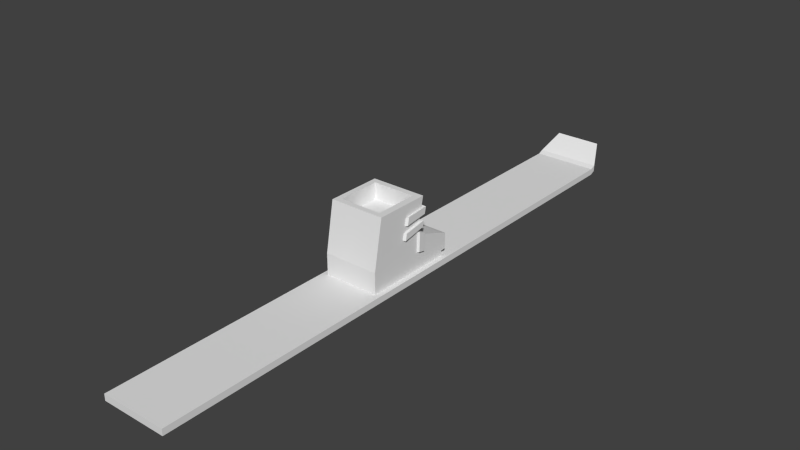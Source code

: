 # Source: skis.blend  (saved by Blender 2.72.0; exported with 4.5.12 LTS)
import bpy
from mathutils import Matrix  # noqa: F401  (used for matrix-valued properties, if any)

bpy.ops.wm.read_factory_settings(use_empty=True)
scene = bpy.context.scene
scene.name = 'Scene'

# ---- collections
col_collection_1 = bpy.data.collections.new('Collection 1'); scene.collection.children.link(col_collection_1)

# ---- world
world_world = bpy.data.worlds.new('World'); scene.world = world_world
world_world.color = (0.05088, 0.05088, 0.05088)
world_world.use_sun_shadow = False
world_world.sun_shadow_jitter_overblur = 0.0
world_world.cycles.sampling_method = 'MANUAL'
world_world.cycles.sample_map_resolution = 256

# ---- meshes
me_cube_001 = bpy.data.meshes.new('Cube.001')
me_cube_001.from_pydata([(-0.9993, -2.254, -0.5056), (-0.9993, -0.2536, -0.5056), (1.001, -0.2536, -0.5056), (1.001, -2.254, -0.5056), (-0.9993, -1.933, 2.273), (-0.9993, 0.06729, 2.273), (1.001, 0.06729, 2.273), (1.001, -1.933, 2.273), (-0.9993, -2.254, 0.4944), (-0.9993, -0.2008, 1.014), (1.001, -0.2008, 1.014), (1.001, -2.254, 0.4944), (-0.9993, 1.062, -0.5056), (1.001, 1.062, -0.5056), (-0.9993, 1.062, 0.5718), (1.001, 1.062, 0.5718), (-0.9993, -0.2536, -0.2752), (1.001, -0.2536, -0.2752), (1.001, -2.254, -0.2752), (-0.9993, -2.254, -0.2752), (-0.9993, 1.062, -0.2752), (1.001, 1.062, -0.2752), (-1.19, -2.254, -0.5056), (-1.19, -0.2536, -0.5056), (1.191, -0.2536, -0.5056), (1.191, -2.254, -0.5056), (-1.19, 1.062, -0.5056), (1.191, 1.062, -0.5056), (-1.19, -0.2536, -0.2752), (1.191, -0.2536, -0.2752), (1.191, -2.254, -0.2752), (-1.19, -2.254, -0.2752), (-1.19, 1.062, -0.2752), (1.191, 1.062, -0.2752), (-0.9993, -10.79, -0.5056), (1.001, -10.79, -0.5056), (-0.9993, 10.2, -0.5056), (1.001, 10.2, -0.5056), (1.001, -10.79, -0.2752), (-0.9993, -10.79, -0.2752), (-0.9993, 10.2, -0.2752), (1.001, 10.2, -0.2752), (-1.19, -10.79, -0.5056), (1.191, -10.79, -0.5056), (-1.19, 10.2, -0.5056), (1.191, 10.2, -0.5056), (1.191, -10.79, -0.2752), (-1.19, -10.79, -0.2752), (-1.19, 10.2, -0.2752), (1.191, 10.2, -0.2752), (-0.9993, 10.4, -0.4174), (1.001, 10.4, -0.4174), (-0.9993, 10.4, -0.1871), (1.001, 10.4, -0.1871), (-1.19, 10.4, -0.4174), (1.191, 10.4, -0.4174), (-1.19, 10.4, -0.1871), (1.191, 10.4, -0.1871), (-0.7248, 11.07, 0.1831), (0.7261, 11.07, 0.1831), (-0.7248, 11.07, 0.4135), (0.7261, 11.07, 0.4135), (-0.8628, 11.07, 0.1831), (0.8641, 11.07, 0.1831), (-0.8628, 11.07, 0.4135), (0.8641, 11.07, 0.4135), (-0.9993, -2.093, 1.384), (-0.9993, -0.06676, 1.644), (1.001, -0.06676, 1.644), (1.001, -2.093, 1.384), (-0.9993, -2.037, 1.698), (-0.9993, -0.01947, 1.866), (1.001, -0.01947, 1.866), (1.001, -2.037, 1.698), (-0.9993, -0.151, 1.248), (1.001, -0.151, 1.248), (1.001, -2.194, 0.8247), (-0.9993, -2.194, 0.8247), (-0.9993, -2.144, 1.104), (-0.9993, -0.1089, 1.446), (1.001, -0.1089, 1.446), (1.001, -2.144, 1.104), (-0.9993, 0.06354, 0.9249), (1.001, 0.06354, 0.9249), (1.001, -0.02844, -0.5056), (-0.9993, -0.02844, -0.5056), (1.001, -0.02844, -0.2752), (-0.9993, -0.02844, -0.2752), (1.191, -0.02844, -0.5056), (-1.19, -0.02844, -0.5056), (1.191, -0.02844, -0.2752), (-1.19, -0.02844, -0.2752), (-0.9993, -2.254, 0.1096), (-0.9993, -0.2272, 0.3693), (1.001, -0.2272, 0.3693), (1.001, -2.254, 0.1096), (-0.9993, 1.062, -0.08244), (1.001, 1.062, -0.08244), (-0.9993, 0.04166, 0.3249), (1.001, 0.04166, 0.3249), (-0.9993, -0.6914, 2.273), (-0.9993, -1.012, -0.5056), (1.001, -0.6914, 2.273), (1.001, -1.012, -0.5056), (-0.9993, -0.9796, 0.8168), (1.001, -0.9796, 0.8168), (-0.9993, -1.012, -0.2752), (1.001, -1.012, -0.2752), (-1.19, -1.012, -0.5056), (1.191, -1.012, -0.5056), (-1.19, -1.012, -0.2752), (1.191, -1.012, -0.2752), (-0.9993, -0.8355, 1.545), (1.001, -0.8355, 1.545), (-0.9993, -0.7847, 1.802), (1.001, -0.7847, 1.802), (-0.9993, -0.9261, 1.087), (1.001, -0.9261, 1.087), (-0.9993, -0.8808, 1.316), (1.001, -0.8808, 1.316), (-0.9993, -0.9959, 0.2708), (1.001, -0.9959, 0.2708), (0.7479, 0.06729, 2.273), (0.7479, -0.2536, -0.5056), (0.7479, -1.933, 2.273), (0.7479, -2.254, -0.5056), (0.7479, -0.2008, 1.014), (0.7479, -2.254, 0.4944), (0.7479, 1.062, -0.5056), (0.7479, 1.062, 0.5718), (0.7479, -2.254, -0.2752), (0.7479, 1.062, -0.2752), (0.7479, -10.79, -0.5056), (0.7479, 10.2, -0.5056), (0.7479, -10.79, -0.2752), (0.7479, 10.2, -0.2752), (0.7479, 10.4, -0.4174), (0.7479, 10.4, -0.1871), (0.5427, 11.07, 0.1831), (0.5427, 11.07, 0.4135), (0.7479, -0.06676, 1.644), (0.7479, -2.093, 1.384), (0.7479, -0.01947, 1.866), (0.7479, -2.037, 1.698), (0.7479, -0.151, 1.248), (0.7479, -2.194, 0.8247), (0.7479, -0.1089, 1.446), (0.7479, -2.144, 1.104), (0.7479, 0.06354, 0.9249), (0.7479, -0.02844, -0.5056), (0.7479, -2.254, 0.1096), (0.7479, 1.062, -0.08244), (0.7479, -1.012, -0.5056), (0.7479, -0.6914, 2.273), (-0.8037, -0.2536, -0.5056), (-0.8037, -1.933, 2.273), (-0.8037, -0.2008, 1.014), (-0.8037, 1.062, -0.5056), (-0.8037, 1.062, 0.5718), (-0.8037, 1.062, -0.2752), (-0.8037, 10.2, -0.5056), (-0.8037, 10.2, -0.2752), (-0.8037, 10.4, -0.4174), (-0.8037, 10.4, -0.1871), (-0.5829, 11.07, 0.1831), (-0.5829, 11.07, 0.4135), (-0.8037, -0.06676, 1.644), (-0.8037, -0.01947, 1.866), (-0.8037, -0.151, 1.248), (-0.8037, -0.1089, 1.446), (-0.8037, 0.06354, 0.9249), (-0.8037, 1.062, -0.08244), (-0.8037, -0.6914, 2.273), (-0.8037, 0.06729, 2.273), (-0.8037, -2.254, -0.5056), (-0.8037, -2.254, 0.4944), (-0.8037, -2.254, -0.2752), (-0.8037, -10.79, -0.5056), (-0.8037, -10.79, -0.2752), (-0.8037, -2.093, 1.384), (-0.8037, -2.037, 1.698), (-0.8037, -2.194, 0.8247), (-0.8037, -2.144, 1.104), (-0.8037, -0.02844, -0.5056), (-0.8037, -2.254, 0.1096), (-0.8037, -1.012, -0.5056), (-0.9993, -0.1372, 2.273), (1.001, -0.4581, -0.5056), (1.001, -0.4107, 0.9608), (1.001, -0.4581, -0.2752), (1.191, -0.4581, -0.5056), (1.191, -0.4581, -0.2752), (1.001, -0.2739, 1.617), (1.001, -0.2257, 1.849), (1.001, -0.3599, 1.204), (1.001, -0.3169, 1.411), (1.001, -0.4344, 0.3428), (-0.9993, -0.4581, -0.5056), (1.001, -0.1372, 2.273), (-0.9993, -0.4107, 0.9608), (-0.9993, -0.4581, -0.2752), (-1.19, -0.4581, -0.5056), (-1.19, -0.4581, -0.2752), (-0.9993, -0.2739, 1.617), (-0.9993, -0.2257, 1.849), (-0.9993, -0.3599, 1.204), (-0.9993, -0.3169, 1.411), (-0.9993, -0.4344, 0.3428), (0.7479, -0.4581, -0.5056), (0.7479, -0.1372, 2.273), (-0.8037, -0.1372, 2.273), (-0.8037, -0.4581, -0.5056), (-0.9993, -2.049, -0.5056), (1.001, -1.728, 2.273), (-0.9993, -2.043, 0.5476), (-0.9993, -2.049, -0.2752), (-1.19, -2.049, -0.5056), (-1.19, -2.049, -0.2752), (-0.9993, -1.886, 1.41), (-0.9993, -1.83, 1.715), (-0.9993, -1.985, 0.868), (-0.9993, -1.935, 1.139), (-0.9993, -2.046, 0.1362), (-0.9993, -1.728, 2.273), (1.001, -2.049, -0.5056), (1.001, -2.043, 0.5476), (1.001, -2.049, -0.2752), (1.191, -2.049, -0.5056), (1.191, -2.049, -0.2752), (1.001, -1.886, 1.41), (1.001, -1.83, 1.715), (1.001, -1.985, 0.868), (1.001, -1.935, 1.139), (1.001, -2.046, 0.1362), (0.7479, -2.049, -0.5056), (0.7479, -1.728, 2.273), (-0.8037, -1.728, 2.273), (-0.8037, -2.049, -0.5056), (0.7479, -0.6914, 1.679), (-0.8037, -0.6914, 1.679), (0.7479, -0.1372, 1.679), (-0.8037, -0.1372, 1.679), (0.7479, -1.728, 1.679), (-0.8037, -1.728, 1.679), (-0.9993, 1.247, 0.4944), (1.001, 1.247, 0.4944), (-0.9993, 1.247, -0.08244), (1.001, 1.247, -0.08244), (0.7479, 1.247, 0.4944), (0.7479, 1.247, -0.08244), (-0.8037, 1.247, 0.4944), (-0.8037, 1.247, -0.08244), (-1.085, -0.1726, 1.102), (1.087, -0.1726, 1.102), (-1.085, 0.05693, 1.672), (1.087, 0.05693, 1.672), (-1.085, 0.1083, 1.914), (1.087, 0.1083, 1.914), (-1.085, -0.03458, 1.242), (1.087, -0.03458, 1.242), (-1.085, 0.01118, 1.457), (1.087, 0.01118, 1.457), (-1.085, 0.06572, 1.005), (1.087, 0.06572, 1.005), (-1.085, -0.1976, 0.4021), (1.087, -0.1976, 0.4021), (-1.085, 0.04197, 0.3538), (1.087, 0.04197, 0.3538), (-1.085, -0.7778, 1.565), (1.087, -0.7778, 1.565), (-1.085, -0.7226, 1.844), (1.087, -0.7226, 1.844), (-1.085, -0.8762, 1.068), (1.087, -0.8762, 1.068), (-1.085, -0.827, 1.317), (1.087, -0.827, 1.317), (0.8127, -0.1726, 1.102), (0.8127, 0.05693, 1.672), (0.8127, 0.1083, 1.914), (0.8127, -0.03458, 1.242), (0.8127, 0.01118, 1.457), (0.8127, 0.06572, 1.005), (-0.8721, -0.1726, 1.102), (-0.8721, 0.05693, 1.672), (-0.8721, 0.1083, 1.914), (-0.8721, -0.03458, 1.242), (-0.8721, 0.01118, 1.457), (-0.8721, 0.06572, 1.005), (1.087, -0.168, 1.643), (1.087, -0.1157, 1.895), (1.087, -0.2614, 1.195), (1.087, -0.2147, 1.419), (-1.085, -0.168, 1.643), (-1.085, -0.1157, 1.895), (-1.085, -0.2614, 1.195), (-1.085, -0.2147, 1.419)], [], [(200, 16, 28, 202), (148, 83, 15, 129), (226, 18, 30, 228), (22, 0, 34, 42), (208, 123, 2, 187), (210, 173, 5, 186), (205, 74, 9, 199), (144, 75, 10, 126), (231, 76, 11, 225), (181, 77, 8, 175), (176, 19, 39, 178), (183, 85, 12, 157), (86, 17, 29, 90), (98, 82, 14, 96), (207, 93, 16, 200), (233, 95, 18, 226), (184, 92, 19, 176), (151, 97, 21, 131), (99, 86, 21, 97), (87, 20, 32, 91), (202, 28, 23, 201), (228, 30, 25, 227), (90, 88, 27, 33), (89, 91, 32, 26), (31, 22, 42, 47), (85, 1, 23, 89), (84, 13, 27, 88), (27, 13, 37, 45), (157, 12, 36, 160), (187, 2, 24, 190), (125, 3, 35, 132), (212, 0, 22, 216), (178, 39, 34, 177), (41, 49, 57, 53), (34, 39, 47, 42), (36, 44, 54, 50), (45, 37, 51, 55), (38, 35, 43, 46), (26, 32, 48, 44), (30, 18, 38, 46), (25, 30, 46, 43), (21, 33, 49, 41), (3, 25, 43, 35), (131, 21, 41, 135), (12, 26, 44, 36), (32, 20, 40, 48), (33, 27, 45, 49), (19, 31, 47, 39), (53, 57, 65, 61), (50, 54, 62, 58), (55, 51, 59, 63), (49, 45, 55, 57), (44, 48, 56, 54), (135, 41, 53, 137), (160, 36, 50, 162), (48, 40, 52, 56), (139, 61, 59, 138), (59, 61, 65, 63), (60, 58, 62, 64), (57, 55, 63, 65), (54, 56, 64, 62), (137, 53, 61, 139), (162, 50, 58, 164), (56, 52, 60, 64), (195, 119, 275, 291), (116, 118, 274, 272), (230, 73, 69, 229), (180, 70, 66, 179), (186, 5, 71, 204), (122, 6, 72, 142), (213, 7, 73, 230), (155, 4, 70, 180), (168, 74, 258, 285), (169, 146, 280, 286), (232, 81, 76, 231), (182, 78, 77, 181), (203, 67, 79, 206), (140, 68, 80, 146), (229, 69, 81, 232), (179, 66, 78, 182), (74, 205, 294, 258), (154, 1, 85, 183), (21, 86, 90, 33), (114, 204, 293, 270), (94, 17, 86, 99), (16, 87, 91, 28), (29, 24, 88, 90), (23, 28, 91, 89), (12, 85, 89, 26), (2, 84, 88, 24), (87, 98, 96, 20), (199, 9, 93, 207), (225, 11, 95, 233), (175, 8, 92, 184), (97, 151, 249, 247), (83, 99, 97, 15), (16, 93, 98, 87), (72, 193, 289, 257), (215, 106, 110, 217), (189, 107, 111, 191), (234, 152, 103, 224), (236, 172, 100, 223), (220, 116, 104, 214), (194, 117, 105, 188), (222, 120, 106, 215), (196, 121, 107, 189), (217, 110, 108, 216), (191, 111, 109, 190), (224, 103, 109, 227), (197, 101, 108, 201), (219, 114, 112, 218), (126, 10, 253, 276), (223, 100, 114, 219), (198, 102, 115, 193), (221, 118, 116, 220), (82, 98, 266, 262), (218, 112, 118, 221), (192, 113, 119, 195), (214, 104, 120, 222), (188, 105, 121, 196), (170, 148, 129, 158), (211, 154, 123, 208), (198, 6, 122, 209), (168, 144, 126, 156), (76, 145, 127, 11), (18, 130, 134, 38), (84, 149, 128, 13), (95, 150, 130, 18), (171, 151, 131, 159), (13, 128, 133, 37), (174, 125, 132, 177), (38, 134, 132, 35), (159, 131, 135, 161), (161, 135, 137, 163), (37, 133, 136, 51), (165, 139, 138, 164), (163, 137, 139, 165), (51, 136, 138, 59), (146, 80, 261, 280), (73, 143, 141, 69), (173, 122, 142, 167), (7, 124, 143, 73), (112, 114, 270, 268), (81, 147, 145, 76), (166, 140, 146, 169), (69, 141, 147, 81), (117, 194, 290, 273), (2, 123, 149, 84), (11, 127, 150, 95), (158, 129, 248, 250), (237, 185, 152, 234), (213, 102, 153, 235), (209, 122, 173, 210), (145, 181, 175, 127), (130, 176, 178, 134), (149, 183, 157, 128), (150, 184, 176, 130), (128, 157, 160, 133), (134, 178, 177, 132), (133, 160, 162, 136), (136, 162, 164, 138), (143, 180, 179, 141), (124, 155, 180, 143), (147, 182, 181, 145), (141, 179, 182, 147), (123, 154, 183, 149), (127, 175, 184, 150), (172, 236, 243, 239), (82, 170, 158, 14), (197, 1, 154, 211), (74, 168, 156, 9), (96, 171, 159, 20), (0, 174, 177, 34), (20, 159, 161, 40), (40, 161, 163, 52), (60, 165, 164, 58), (52, 163, 165, 60), (144, 168, 285, 279), (5, 173, 167, 71), (10, 94, 265, 253), (67, 166, 169, 79), (204, 71, 256, 293), (151, 171, 251, 249), (212, 101, 185, 237), (106, 200, 202, 110), (152, 208, 187, 103), (172, 210, 186, 100), (116, 205, 199, 104), (120, 207, 200, 106), (110, 202, 201, 108), (103, 187, 190, 109), (71, 167, 284, 256), (100, 186, 204, 114), (142, 72, 257, 278), (112, 203, 206, 118), (104, 199, 207, 120), (17, 189, 191, 29), (75, 194, 188, 10), (94, 196, 189, 17), (29, 191, 190, 24), (1, 197, 201, 23), (80, 195, 291, 261), (6, 198, 193, 72), (192, 68, 255, 288), (68, 192, 195, 80), (10, 188, 196, 94), (185, 211, 208, 152), (102, 198, 209, 153), (236, 235, 242, 243), (101, 197, 211, 185), (107, 226, 228, 111), (117, 231, 225, 105), (121, 233, 226, 107), (111, 228, 227, 109), (101, 212, 216, 108), (115, 230, 229, 113), (102, 213, 230, 115), (119, 232, 231, 117), (113, 229, 232, 119), (105, 225, 233, 121), (19, 215, 217, 31), (125, 234, 224, 3), (155, 236, 223, 4), (77, 220, 214, 8), (92, 222, 215, 19), (31, 217, 216, 22), (3, 224, 227, 25), (70, 219, 218, 66), (4, 223, 219, 70), (78, 221, 220, 77), (66, 218, 221, 78), (8, 214, 222, 92), (174, 237, 234, 125), (7, 213, 235, 124), (124, 235, 236, 155), (0, 212, 237, 174), (242, 238, 239, 243), (238, 240, 241, 239), (235, 153, 238, 242), (209, 210, 241, 240), (210, 172, 239, 241), (153, 209, 240, 238), (248, 245, 247, 249), (250, 248, 249, 251), (244, 250, 251, 246), (129, 15, 245, 248), (171, 96, 246, 251), (15, 97, 247, 245), (96, 14, 244, 246), (14, 158, 250, 244), (293, 256, 254, 292), (278, 257, 255, 277), (295, 260, 258, 294), (280, 261, 259, 279), (276, 253, 263, 281), (264, 252, 262, 266), (253, 265, 267, 263), (289, 271, 269, 288), (291, 275, 273, 290), (284, 278, 277, 283), (286, 280, 279, 285), (282, 276, 281, 287), (256, 284, 283, 254), (260, 286, 285, 258), (252, 282, 287, 262), (270, 293, 292, 268), (274, 295, 294, 272), (257, 289, 288, 255), (261, 291, 290, 259), (68, 140, 277, 255), (140, 166, 283, 277), (118, 206, 295, 274), (115, 113, 269, 271), (113, 192, 288, 269), (9, 156, 282, 252), (170, 82, 262, 287), (156, 126, 276, 282), (98, 93, 264, 266), (75, 144, 279, 259), (206, 79, 260, 295), (148, 170, 287, 281), (119, 117, 273, 275), (166, 67, 254, 283), (194, 75, 259, 290), (203, 112, 268, 292), (79, 169, 286, 260), (99, 83, 263, 267), (67, 203, 292, 254), (83, 148, 281, 263), (93, 9, 252, 264), (167, 142, 278, 284), (193, 115, 271, 289), (94, 99, 267, 265), (205, 116, 272, 294)])
_uv = me_cube_001.uv_layers.new(name='UVMap')
_uv.uv.foreach_set('vector', [0.5361, 0.9001, 0.6119, 0.9001, 0.6119, 0.9759, 0.5361, 0.9759, 0.9404, 0.6511, 0.9354, 0.6511, 0.9354, 0.6461, 0.9404, 0.6461, 0.5361, 0.9001, 0.6119, 0.9001, 0.6119, 0.9759, 0.5361, 0.9759, 0.5361, 0.9001, 0.6119, 0.9001, 0.6119, 0.9759, 0.5361, 0.9759, 0.5361, 0.9001, 0.6119, 0.9001, 0.6119, 0.9759, 0.5361, 0.9759, 0.7835, 0.06512, 0.7785, 0.06512, 0.7785, 0.06012, 0.7835, 0.06012, 0.5632, 0.1578, 0.5582, 0.1578, 0.5582, 0.1528, 0.5632, 0.1528, 0.5852, 0.05624, 0.5802, 0.05624, 0.5802, 0.05124, 0.5852, 0.05124, 0.5543, 0.1666, 0.5493, 0.1666, 0.5493, 0.1616, 0.5543, 0.1616, 0.5852, 0.05624, 0.5802, 0.05624, 0.5802, 0.05124, 0.5852, 0.05124, 0.5361, 0.9001, 0.6119, 0.9001, 0.6119, 0.9759, 0.5361, 0.9759, 0.5361, 0.9001, 0.6119, 0.9001, 0.6119, 0.9759, 0.5361, 0.9759, 0.5361, 0.9001, 0.6119, 0.9001, 0.6119, 0.9759, 0.5361, 0.9759, 0.958, 0.523, 0.953, 0.523, 0.953, 0.518, 0.958, 0.518, 0.958, 0.523, 0.953, 0.523, 0.953, 0.518, 0.958, 0.518, 0.9404, 0.5539, 0.9354, 0.5539, 0.9354, 0.5489, 0.9404, 0.5489, 0.9404, 0.6511, 0.9354, 0.6511, 0.9354, 0.6461, 0.9404, 0.6461, 0.9404, 0.6511, 0.9354, 0.6511, 0.9354, 0.6461, 0.9404, 0.6461, 0.9404, 0.5539, 0.9354, 0.5539, 0.9354, 0.5489, 0.9404, 0.5489, 0.5361, 0.9001, 0.6119, 0.9001, 0.6119, 0.9759, 0.5361, 0.9759, 0.5538, 0.7721, 0.6295, 0.7721, 0.6295, 0.8478, 0.5538, 0.8478, 0.5405, 0.7676, 0.6163, 0.7676, 0.6163, 0.8434, 0.5405, 0.8434, 0.5405, 0.7676, 0.6163, 0.7676, 0.6163, 0.8434, 0.5405, 0.8434, 0.5538, 0.7721, 0.6295, 0.7721, 0.6295, 0.8478, 0.5538, 0.8478, 0.5538, 0.7721, 0.6295, 0.7721, 0.6295, 0.8478, 0.5538, 0.8478, 0.5361, 0.9001, 0.6119, 0.9001, 0.6119, 0.9759, 0.5361, 0.9759, 0.5361, 0.9001, 0.6119, 0.9001, 0.6119, 0.9759, 0.5361, 0.9759, 0.5361, 0.9001, 0.6119, 0.9001, 0.6119, 0.9759, 0.5361, 0.9759, 0.5361, 0.9001, 0.6119, 0.9001, 0.6119, 0.9759, 0.5361, 0.9759, 0.5361, 0.9001, 0.6119, 0.9001, 0.6119, 0.9759, 0.5361, 0.9759, 0.5361, 0.9001, 0.6119, 0.9001, 0.6119, 0.9759, 0.5361, 0.9759, 0.5361, 0.9001, 0.6119, 0.9001, 0.6119, 0.9759, 0.5361, 0.9759, 0.5361, 0.9001, 0.6119, 0.9001, 0.6119, 0.9759, 0.5361, 0.9759, 0.5361, 0.9001, 0.6119, 0.9001, 0.6119, 0.9759, 0.5361, 0.9759, 0.5361, 0.9001, 0.6119, 0.9001, 0.6119, 0.9759, 0.5361, 0.9759, 0.5361, 0.9001, 0.6119, 0.9001, 0.6119, 0.9759, 0.5361, 0.9759, 0.5361, 0.9001, 0.6119, 0.9001, 0.6119, 0.9759, 0.5361, 0.9759, 0.5361, 0.9001, 0.6119, 0.9001, 0.6119, 0.9759, 0.5361, 0.9759, 0.5538, 0.7721, 0.6295, 0.7721, 0.6295, 0.8478, 0.5538, 0.8478, 0.5361, 0.9001, 0.6119, 0.9001, 0.6119, 0.9759, 0.5361, 0.9759, 0.5405, 0.7676, 0.6163, 0.7676, 0.6163, 0.8434, 0.5405, 0.8434, 0.5361, 0.9001, 0.6119, 0.9001, 0.6119, 0.9759, 0.5361, 0.9759, 0.5361, 0.9001, 0.6119, 0.9001, 0.6119, 0.9759, 0.5361, 0.9759, 0.5361, 0.9001, 0.6119, 0.9001, 0.6119, 0.9759, 0.5361, 0.9759, 0.5361, 0.9001, 0.6119, 0.9001, 0.6119, 0.9759, 0.5361, 0.9759, 0.5361, 0.9001, 0.6119, 0.9001, 0.6119, 0.9759, 0.5361, 0.9759, 0.5405, 0.7676, 0.6163, 0.7676, 0.6163, 0.8434, 0.5405, 0.8434, 0.5361, 0.9001, 0.6119, 0.9001, 0.6119, 0.9759, 0.5361, 0.9759, 0.5361, 0.9001, 0.6119, 0.9001, 0.6119, 0.9759, 0.5361, 0.9759, 0.5361, 0.9001, 0.6119, 0.9001, 0.6119, 0.9759, 0.5361, 0.9759, 0.5361, 0.9001, 0.6119, 0.9001, 0.6119, 0.9759, 0.5361, 0.9759, 0.5405, 0.7676, 0.6163, 0.7676, 0.6163, 0.8434, 0.5405, 0.8434, 0.5538, 0.7721, 0.6295, 0.7721, 0.6295, 0.8478, 0.5538, 0.8478, 0.5361, 0.9001, 0.6119, 0.9001, 0.6119, 0.9759, 0.5361, 0.9759, 0.5361, 0.9001, 0.6119, 0.9001, 0.6119, 0.9759, 0.5361, 0.9759, 0.5361, 0.9001, 0.6119, 0.9001, 0.6119, 0.9759, 0.5361, 0.9759, 0.5361, 0.9001, 0.6119, 0.9001, 0.6119, 0.9759, 0.5361, 0.9759, 0.5361, 0.9001, 0.6119, 0.9001, 0.6119, 0.9759, 0.5361, 0.9759, 0.5361, 0.9001, 0.6119, 0.9001, 0.6119, 0.9759, 0.5361, 0.9759, 0.5405, 0.7676, 0.6163, 0.7676, 0.6163, 0.8434, 0.5405, 0.8434, 0.5538, 0.7721, 0.6295, 0.7721, 0.6295, 0.8478, 0.5538, 0.8478, 0.5361, 0.9001, 0.6119, 0.9001, 0.6119, 0.9759, 0.5361, 0.9759, 0.5361, 0.9001, 0.6119, 0.9001, 0.6119, 0.9759, 0.5361, 0.9759, 0.5361, 0.9001, 0.6119, 0.9001, 0.6119, 0.9759, 0.5361, 0.9759, 0.1561, 0.2959, 0.1511, 0.2959, 0.1511, 0.2909, 0.1561, 0.2909, 0.05459, 0.3048, 0.04959, 0.3048, 0.04959, 0.2998, 0.05459, 0.2998, 0.7025, 0.3163, 0.7012, 0.3163, 0.7012, 0.315, 0.7025, 0.315, 0.7835, 0.06512, 0.7785, 0.06512, 0.7785, 0.06012, 0.7835, 0.06012, 0.6952, 0.3168, 0.6902, 0.3168, 0.6902, 0.3118, 0.6952, 0.3118, 0.8023, 0.1157, 0.7363, 0.1157, 0.7363, 0.04974, 0.8023, 0.04974, 0.7077, 0.3302, 0.6896, 0.3302, 0.6896, 0.3121, 0.7077, 0.3121, 0.7835, 0.06512, 0.7785, 0.06512, 0.7785, 0.06012, 0.7835, 0.06012, 0.1561, 0.2959, 0.1511, 0.2959, 0.1511, 0.2909, 0.1561, 0.2909, 0.1561, 0.2959, 0.1511, 0.2959, 0.1511, 0.2909, 0.1561, 0.2909, 0.5543, 0.1666, 0.5493, 0.1666, 0.5493, 0.1616, 0.5543, 0.1616, 0.5852, 0.05624, 0.5802, 0.05624, 0.5802, 0.05124, 0.5852, 0.05124, 0.6952, 0.3168, 0.6902, 0.3168, 0.6902, 0.3118, 0.6952, 0.3118, 0.7835, 0.06512, 0.7785, 0.06512, 0.7785, 0.06012, 0.7835, 0.06012, 0.7025, 0.3163, 0.7012, 0.3163, 0.7012, 0.315, 0.7025, 0.315, 0.7835, 0.06512, 0.7785, 0.06512, 0.7785, 0.06012, 0.7835, 0.06012, 0.1561, 0.2959, 0.1511, 0.2959, 0.1511, 0.2909, 0.1561, 0.2909, 0.5361, 0.9001, 0.6119, 0.9001, 0.6119, 0.9759, 0.5361, 0.9759, 0.5361, 0.9001, 0.6119, 0.9001, 0.6119, 0.9759, 0.5361, 0.9759, 0.1561, 0.2959, 0.1511, 0.2959, 0.1511, 0.2909, 0.1561, 0.2909, 0.9404, 0.5539, 0.9354, 0.5539, 0.9354, 0.5489, 0.9404, 0.5489, 0.5361, 0.9001, 0.6119, 0.9001, 0.6119, 0.9759, 0.5361, 0.9759, 0.5405, 0.7676, 0.6163, 0.7676, 0.6163, 0.8434, 0.5405, 0.8434, 0.5538, 0.7721, 0.6295, 0.7721, 0.6295, 0.8478, 0.5538, 0.8478, 0.5361, 0.9001, 0.6119, 0.9001, 0.6119, 0.9759, 0.5361, 0.9759, 0.5361, 0.9001, 0.6119, 0.9001, 0.6119, 0.9759, 0.5361, 0.9759, 0.958, 0.523, 0.953, 0.523, 0.953, 0.518, 0.958, 0.518, 0.958, 0.523, 0.953, 0.523, 0.953, 0.518, 0.958, 0.518, 0.9404, 0.5539, 0.9354, 0.5539, 0.9354, 0.5489, 0.9404, 0.5489, 0.9404, 0.6511, 0.9354, 0.6511, 0.9354, 0.6461, 0.9404, 0.6461, 0.9404, 0.6511, 0.9354, 0.6511, 0.9354, 0.6461, 0.9404, 0.6461, 0.9404, 0.5539, 0.9354, 0.5539, 0.9354, 0.5489, 0.9404, 0.5489, 0.958, 0.523, 0.953, 0.523, 0.953, 0.518, 0.958, 0.518, 0.1561, 0.2959, 0.1511, 0.2959, 0.1511, 0.2909, 0.1561, 0.2909, 0.5361, 0.9001, 0.6119, 0.9001, 0.6119, 0.9759, 0.5361, 0.9759, 0.5361, 0.9001, 0.6119, 0.9001, 0.6119, 0.9759, 0.5361, 0.9759, 0.5361, 0.9001, 0.6119, 0.9001, 0.6119, 0.9759, 0.5361, 0.9759, 0.7835, 0.06512, 0.7785, 0.06512, 0.7785, 0.06012, 0.7835, 0.06012, 0.5632, 0.1578, 0.5582, 0.1578, 0.5582, 0.1528, 0.5632, 0.1528, 0.5543, 0.1666, 0.5493, 0.1666, 0.5493, 0.1616, 0.5543, 0.1616, 0.958, 0.523, 0.953, 0.523, 0.953, 0.518, 0.958, 0.518, 0.9404, 0.5539, 0.9354, 0.5539, 0.9354, 0.5489, 0.9404, 0.5489, 0.5538, 0.7721, 0.6295, 0.7721, 0.6295, 0.8478, 0.5538, 0.8478, 0.5405, 0.7676, 0.6163, 0.7676, 0.6163, 0.8434, 0.5405, 0.8434, 0.5361, 0.9001, 0.6119, 0.9001, 0.6119, 0.9759, 0.5361, 0.9759, 0.5361, 0.9001, 0.6119, 0.9001, 0.6119, 0.9759, 0.5361, 0.9759, 0.6952, 0.3168, 0.6902, 0.3168, 0.6902, 0.3118, 0.6952, 0.3118, 0.1561, 0.2959, 0.1511, 0.2959, 0.1511, 0.2909, 0.1561, 0.2909, 0.6952, 0.3168, 0.6902, 0.3168, 0.6902, 0.3118, 0.6952, 0.3118, 0.7077, 0.3302, 0.6896, 0.3302, 0.6896, 0.3121, 0.7077, 0.3121, 0.5632, 0.1578, 0.5582, 0.1578, 0.5582, 0.1528, 0.5632, 0.1528, 0.1561, 0.2959, 0.1511, 0.2959, 0.1511, 0.2909, 0.1561, 0.2909, 0.6952, 0.3168, 0.6902, 0.3168, 0.6902, 0.3118, 0.6952, 0.3118, 0.7025, 0.3163, 0.7012, 0.3163, 0.7012, 0.315, 0.7025, 0.315, 0.958, 0.523, 0.953, 0.523, 0.953, 0.518, 0.958, 0.518, 0.9404, 0.5539, 0.9354, 0.5539, 0.9354, 0.5489, 0.9404, 0.5489, 0.9404, 0.6511, 0.9354, 0.6511, 0.9354, 0.6461, 0.9404, 0.6461, 0.5361, 0.9001, 0.6119, 0.9001, 0.6119, 0.9759, 0.5361, 0.9759, 0.8023, 0.1157, 0.7363, 0.1157, 0.7363, 0.04974, 0.8023, 0.04974, 0.5852, 0.05624, 0.5802, 0.05624, 0.5802, 0.05124, 0.5852, 0.05124, 0.5852, 0.05624, 0.5802, 0.05624, 0.5802, 0.05124, 0.5852, 0.05124, 0.5361, 0.9001, 0.6119, 0.9001, 0.6119, 0.9759, 0.5361, 0.9759, 0.5361, 0.9001, 0.6119, 0.9001, 0.6119, 0.9759, 0.5361, 0.9759, 0.9404, 0.6511, 0.9354, 0.6511, 0.9354, 0.6461, 0.9404, 0.6461, 0.9404, 0.6511, 0.9354, 0.6511, 0.9354, 0.6461, 0.9404, 0.6461, 0.5361, 0.9001, 0.6119, 0.9001, 0.6119, 0.9759, 0.5361, 0.9759, 0.5361, 0.9001, 0.6119, 0.9001, 0.6119, 0.9759, 0.5361, 0.9759, 0.5361, 0.9001, 0.6119, 0.9001, 0.6119, 0.9759, 0.5361, 0.9759, 0.5361, 0.9001, 0.6119, 0.9001, 0.6119, 0.9759, 0.5361, 0.9759, 0.5361, 0.9001, 0.6119, 0.9001, 0.6119, 0.9759, 0.5361, 0.9759, 0.5361, 0.9001, 0.6119, 0.9001, 0.6119, 0.9759, 0.5361, 0.9759, 0.5361, 0.9001, 0.6119, 0.9001, 0.6119, 0.9759, 0.5361, 0.9759, 0.5361, 0.9001, 0.6119, 0.9001, 0.6119, 0.9759, 0.5361, 0.9759, 0.5361, 0.9001, 0.6119, 0.9001, 0.6119, 0.9759, 0.5361, 0.9759, 0.1561, 0.2959, 0.1511, 0.2959, 0.1511, 0.2909, 0.1561, 0.2909, 0.7835, 0.06512, 0.7785, 0.06512, 0.7785, 0.06012, 0.7835, 0.06012, 0.7835, 0.06512, 0.7785, 0.06512, 0.7785, 0.06012, 0.7835, 0.06012, 0.8023, 0.1157, 0.7363, 0.1157, 0.7363, 0.04974, 0.8023, 0.04974, 0.05459, 0.3048, 0.04959, 0.3048, 0.04959, 0.2998, 0.05459, 0.2998, 0.5852, 0.05624, 0.5802, 0.05624, 0.5802, 0.05124, 0.5852, 0.05124, 0.7835, 0.06512, 0.7785, 0.06512, 0.7785, 0.06012, 0.7835, 0.06012, 0.7835, 0.06512, 0.7785, 0.06512, 0.7785, 0.06012, 0.7835, 0.06012, 0.1561, 0.2959, 0.1511, 0.2959, 0.1511, 0.2909, 0.1561, 0.2909, 0.5361, 0.9001, 0.6119, 0.9001, 0.6119, 0.9759, 0.5361, 0.9759, 0.9404, 0.6511, 0.9354, 0.6511, 0.9354, 0.6461, 0.9404, 0.6461, 0.9404, 0.6511, 0.9354, 0.6511, 0.9354, 0.6461, 0.9404, 0.6461, 0.5361, 0.9001, 0.6119, 0.9001, 0.6119, 0.9759, 0.5361, 0.9759, 0.8023, 0.1157, 0.7363, 0.1157, 0.7363, 0.04974, 0.8023, 0.04974, 0.7835, 0.06512, 0.7785, 0.06512, 0.7785, 0.06012, 0.7835, 0.06012, 0.5852, 0.05624, 0.5802, 0.05624, 0.5802, 0.05124, 0.5852, 0.05124, 0.5361, 0.9001, 0.6119, 0.9001, 0.6119, 0.9759, 0.5361, 0.9759, 0.5361, 0.9001, 0.6119, 0.9001, 0.6119, 0.9759, 0.5361, 0.9759, 0.9404, 0.6511, 0.9354, 0.6511, 0.9354, 0.6461, 0.9404, 0.6461, 0.5361, 0.9001, 0.6119, 0.9001, 0.6119, 0.9759, 0.5361, 0.9759, 0.5361, 0.9001, 0.6119, 0.9001, 0.6119, 0.9759, 0.5361, 0.9759, 0.5361, 0.9001, 0.6119, 0.9001, 0.6119, 0.9759, 0.5361, 0.9759, 0.5361, 0.9001, 0.6119, 0.9001, 0.6119, 0.9759, 0.5361, 0.9759, 0.7835, 0.06512, 0.7785, 0.06512, 0.7785, 0.06012, 0.7835, 0.06012, 0.7835, 0.06512, 0.7785, 0.06512, 0.7785, 0.06012, 0.7835, 0.06012, 0.5852, 0.05624, 0.5802, 0.05624, 0.5802, 0.05124, 0.5852, 0.05124, 0.7835, 0.06512, 0.7785, 0.06512, 0.7785, 0.06012, 0.7835, 0.06012, 0.5361, 0.9001, 0.6119, 0.9001, 0.6119, 0.9759, 0.5361, 0.9759, 0.9404, 0.6511, 0.9354, 0.6511, 0.9354, 0.6461, 0.9404, 0.6461, 0.7835, 0.06512, 0.7785, 0.06512, 0.7785, 0.06012, 0.7835, 0.06012, 0.9404, 0.6511, 0.9354, 0.6511, 0.9354, 0.6461, 0.9404, 0.6461, 0.5361, 0.9001, 0.6119, 0.9001, 0.6119, 0.9759, 0.5361, 0.9759, 0.5852, 0.05624, 0.5802, 0.05624, 0.5802, 0.05124, 0.5852, 0.05124, 0.9404, 0.6511, 0.9354, 0.6511, 0.9354, 0.6461, 0.9404, 0.6461, 0.5361, 0.9001, 0.6119, 0.9001, 0.6119, 0.9759, 0.5361, 0.9759, 0.5361, 0.9001, 0.6119, 0.9001, 0.6119, 0.9759, 0.5361, 0.9759, 0.5361, 0.9001, 0.6119, 0.9001, 0.6119, 0.9759, 0.5361, 0.9759, 0.5361, 0.9001, 0.6119, 0.9001, 0.6119, 0.9759, 0.5361, 0.9759, 0.5361, 0.9001, 0.6119, 0.9001, 0.6119, 0.9759, 0.5361, 0.9759, 0.1561, 0.2959, 0.1511, 0.2959, 0.1511, 0.2909, 0.1561, 0.2909, 0.7835, 0.06512, 0.7785, 0.06512, 0.7785, 0.06012, 0.7835, 0.06012, 0.1561, 0.2959, 0.1511, 0.2959, 0.1511, 0.2909, 0.1561, 0.2909, 0.7835, 0.06512, 0.7785, 0.06512, 0.7785, 0.06012, 0.7835, 0.06012, 0.1561, 0.2959, 0.1511, 0.2959, 0.1511, 0.2909, 0.1561, 0.2909, 0.9404, 0.6511, 0.9354, 0.6511, 0.9354, 0.6461, 0.9404, 0.6461, 0.5361, 0.9001, 0.6119, 0.9001, 0.6119, 0.9759, 0.5361, 0.9759, 0.5361, 0.9001, 0.6119, 0.9001, 0.6119, 0.9759, 0.5361, 0.9759, 0.5361, 0.9001, 0.6119, 0.9001, 0.6119, 0.9759, 0.5361, 0.9759, 0.7835, 0.06512, 0.7785, 0.06512, 0.7785, 0.06012, 0.7835, 0.06012, 0.5632, 0.1578, 0.5582, 0.1578, 0.5582, 0.1528, 0.5632, 0.1528, 0.958, 0.523, 0.953, 0.523, 0.953, 0.518, 0.958, 0.518, 0.5538, 0.7721, 0.6295, 0.7721, 0.6295, 0.8478, 0.5538, 0.8478, 0.5361, 0.9001, 0.6119, 0.9001, 0.6119, 0.9759, 0.5361, 0.9759, 0.1561, 0.2959, 0.1511, 0.2959, 0.1511, 0.2909, 0.1561, 0.2909, 0.6952, 0.3168, 0.6902, 0.3168, 0.6902, 0.3118, 0.6952, 0.3118, 0.1561, 0.2959, 0.1511, 0.2959, 0.1511, 0.2909, 0.1561, 0.2909, 0.6952, 0.3168, 0.6902, 0.3168, 0.6902, 0.3118, 0.6952, 0.3118, 0.958, 0.523, 0.953, 0.523, 0.953, 0.518, 0.958, 0.518, 0.5361, 0.9001, 0.6119, 0.9001, 0.6119, 0.9759, 0.5361, 0.9759, 0.5543, 0.1666, 0.5493, 0.1666, 0.5493, 0.1616, 0.5543, 0.1616, 0.9404, 0.5539, 0.9354, 0.5539, 0.9354, 0.5489, 0.9404, 0.5489, 0.5405, 0.7676, 0.6163, 0.7676, 0.6163, 0.8434, 0.5405, 0.8434, 0.5361, 0.9001, 0.6119, 0.9001, 0.6119, 0.9759, 0.5361, 0.9759, 0.1561, 0.2959, 0.1511, 0.2959, 0.1511, 0.2909, 0.1561, 0.2909, 0.7077, 0.3302, 0.6896, 0.3302, 0.6896, 0.3121, 0.7077, 0.3121, 0.1561, 0.2959, 0.1511, 0.2959, 0.1511, 0.2909, 0.1561, 0.2909, 0.7025, 0.3163, 0.7012, 0.3163, 0.7012, 0.315, 0.7025, 0.315, 0.9404, 0.5539, 0.9354, 0.5539, 0.9354, 0.5489, 0.9404, 0.5489, 0.5361, 0.9001, 0.6119, 0.9001, 0.6119, 0.9759, 0.5361, 0.9759, 0.8023, 0.1157, 0.7363, 0.1157, 0.7363, 0.04974, 0.8023, 0.04974, 0.7835, 0.06512, 0.7785, 0.06512, 0.7785, 0.06012, 0.7835, 0.06012, 0.5361, 0.9001, 0.6119, 0.9001, 0.6119, 0.9759, 0.5361, 0.9759, 0.5361, 0.9001, 0.6119, 0.9001, 0.6119, 0.9759, 0.5361, 0.9759, 0.5543, 0.1666, 0.5493, 0.1666, 0.5493, 0.1616, 0.5543, 0.1616, 0.9404, 0.5539, 0.9354, 0.5539, 0.9354, 0.5489, 0.9404, 0.5489, 0.5405, 0.7676, 0.6163, 0.7676, 0.6163, 0.8434, 0.5405, 0.8434, 0.5361, 0.9001, 0.6119, 0.9001, 0.6119, 0.9759, 0.5361, 0.9759, 0.7025, 0.3163, 0.7012, 0.3163, 0.7012, 0.315, 0.7025, 0.315, 0.7077, 0.3302, 0.6896, 0.3302, 0.6896, 0.3121, 0.7077, 0.3121, 0.5543, 0.1666, 0.5493, 0.1666, 0.5493, 0.1616, 0.5543, 0.1616, 0.7025, 0.3163, 0.7012, 0.3163, 0.7012, 0.315, 0.7025, 0.315, 0.9404, 0.5539, 0.9354, 0.5539, 0.9354, 0.5489, 0.9404, 0.5489, 0.5361, 0.9001, 0.6119, 0.9001, 0.6119, 0.9759, 0.5361, 0.9759, 0.5361, 0.9001, 0.6119, 0.9001, 0.6119, 0.9759, 0.5361, 0.9759, 0.7835, 0.06512, 0.7785, 0.06512, 0.7785, 0.06012, 0.7835, 0.06012, 0.5632, 0.1578, 0.5582, 0.1578, 0.5582, 0.1528, 0.5632, 0.1528, 0.958, 0.523, 0.953, 0.523, 0.953, 0.518, 0.958, 0.518, 0.5538, 0.7721, 0.6295, 0.7721, 0.6295, 0.8478, 0.5538, 0.8478, 0.5361, 0.9001, 0.6119, 0.9001, 0.6119, 0.9759, 0.5361, 0.9759, 0.6952, 0.3168, 0.6902, 0.3168, 0.6902, 0.3118, 0.6952, 0.3118, 0.6952, 0.3168, 0.6902, 0.3168, 0.6902, 0.3118, 0.6952, 0.3118, 0.5632, 0.1578, 0.5582, 0.1578, 0.5582, 0.1528, 0.5632, 0.1528, 0.6952, 0.3168, 0.6902, 0.3168, 0.6902, 0.3118, 0.6952, 0.3118, 0.958, 0.523, 0.953, 0.523, 0.953, 0.518, 0.958, 0.518, 0.5361, 0.9001, 0.6119, 0.9001, 0.6119, 0.9759, 0.5361, 0.9759, 0.8023, 0.1157, 0.7363, 0.1157, 0.7363, 0.04974, 0.8023, 0.04974, 0.7835, 0.06512, 0.7785, 0.06512, 0.7785, 0.06012, 0.7835, 0.06012, 0.5361, 0.9001, 0.6119, 0.9001, 0.6119, 0.9759, 0.5361, 0.9759, 0.7835, 0.06512, 0.7785, 0.06512, 0.7785, 0.06012, 0.7835, 0.06012, 0.7835, 0.06512, 0.7785, 0.06512, 0.7785, 0.06012, 0.7835, 0.06012, 0.7835, 0.06512, 0.7785, 0.06512, 0.7785, 0.06012, 0.7835, 0.06012, 0.7835, 0.06512, 0.7785, 0.06512, 0.7785, 0.06012, 0.7835, 0.06012, 0.7835, 0.06512, 0.7785, 0.06512, 0.7785, 0.06012, 0.7835, 0.06012, 0.7835, 0.06512, 0.7785, 0.06512, 0.7785, 0.06012, 0.7835, 0.06012, 0.9404, 0.6511, 0.9354, 0.6511, 0.9354, 0.6461, 0.9404, 0.6461, 0.9404, 0.6511, 0.9354, 0.6511, 0.9354, 0.6461, 0.9404, 0.6461, 0.9404, 0.6511, 0.9354, 0.6511, 0.9354, 0.6461, 0.9404, 0.6461, 0.9404, 0.6511, 0.9354, 0.6511, 0.9354, 0.6461, 0.9404, 0.6461, 0.9404, 0.6511, 0.9354, 0.6511, 0.9354, 0.6461, 0.9404, 0.6461, 0.9404, 0.5539, 0.9354, 0.5539, 0.9354, 0.5489, 0.9404, 0.5489, 0.958, 0.523, 0.953, 0.523, 0.953, 0.518, 0.958, 0.518, 0.9404, 0.6511, 0.9354, 0.6511, 0.9354, 0.6461, 0.9404, 0.6461, 0.05459, 0.3048, 0.04959, 0.3048, 0.04959, 0.2998, 0.05459, 0.2998, 0.1561, 0.2959, 0.1511, 0.2959, 0.1511, 0.2909, 0.1561, 0.2909, 0.05459, 0.3048, 0.04959, 0.3048, 0.04959, 0.2998, 0.05459, 0.2998, 0.1561, 0.2959, 0.1511, 0.2959, 0.1511, 0.2909, 0.1561, 0.2909, 0.1561, 0.2959, 0.1511, 0.2959, 0.1511, 0.2909, 0.1561, 0.2909, 0.05459, 0.3048, 0.04959, 0.3048, 0.04959, 0.2998, 0.05459, 0.2998, 0.06342, 0.3004, 0.05842, 0.3004, 0.05842, 0.2954, 0.06342, 0.2954, 0.06342, 0.3004, 0.05842, 0.3004, 0.05842, 0.2954, 0.06342, 0.2954, 0.06342, 0.3004, 0.05842, 0.3004, 0.05842, 0.2954, 0.06342, 0.2954, 0.1561, 0.2959, 0.1511, 0.2959, 0.1511, 0.2909, 0.1561, 0.2909, 0.1561, 0.2959, 0.1511, 0.2959, 0.1511, 0.2909, 0.1561, 0.2909, 0.1561, 0.2959, 0.1511, 0.2959, 0.1511, 0.2909, 0.1561, 0.2909, 0.1561, 0.2959, 0.1511, 0.2959, 0.1511, 0.2909, 0.1561, 0.2909, 0.1561, 0.2959, 0.1511, 0.2959, 0.1511, 0.2909, 0.1561, 0.2909, 0.1561, 0.2959, 0.1511, 0.2959, 0.1511, 0.2909, 0.1561, 0.2909, 0.05459, 0.3048, 0.04959, 0.3048, 0.04959, 0.2998, 0.05459, 0.2998, 0.05459, 0.3048, 0.04959, 0.3048, 0.04959, 0.2998, 0.05459, 0.2998, 0.06342, 0.3004, 0.05842, 0.3004, 0.05842, 0.2954, 0.06342, 0.2954, 0.06342, 0.3004, 0.05842, 0.3004, 0.05842, 0.2954, 0.06342, 0.2954, 0.1561, 0.2959, 0.1511, 0.2959, 0.1511, 0.2909, 0.1561, 0.2909, 0.1561, 0.2959, 0.1511, 0.2959, 0.1511, 0.2909, 0.1561, 0.2909, 0.1561, 0.2959, 0.1511, 0.2959, 0.1511, 0.2909, 0.1561, 0.2909, 0.06342, 0.3004, 0.05842, 0.3004, 0.05842, 0.2954, 0.06342, 0.2954, 0.1561, 0.2959, 0.1511, 0.2959, 0.1511, 0.2909, 0.1561, 0.2909, 0.1561, 0.2959, 0.1511, 0.2959, 0.1511, 0.2909, 0.1561, 0.2909, 0.1561, 0.2959, 0.1511, 0.2959, 0.1511, 0.2909, 0.1561, 0.2909, 0.1561, 0.2959, 0.1511, 0.2959, 0.1511, 0.2909, 0.1561, 0.2909, 0.1561, 0.2959, 0.1511, 0.2959, 0.1511, 0.2909, 0.1561, 0.2909, 0.1561, 0.2959, 0.1511, 0.2959, 0.1511, 0.2909, 0.1561, 0.2909, 0.1561, 0.2959, 0.1511, 0.2959, 0.1511, 0.2909, 0.1561, 0.2909, 0.1561, 0.2959, 0.1511, 0.2959, 0.1511, 0.2909, 0.1561, 0.2909, 0.06342, 0.3004, 0.05842, 0.3004, 0.05842, 0.2954, 0.06342, 0.2954, 0.1561, 0.2959, 0.1511, 0.2959, 0.1511, 0.2909, 0.1561, 0.2909, 0.1561, 0.2959, 0.1511, 0.2959, 0.1511, 0.2909, 0.1561, 0.2909, 0.1561, 0.2959, 0.1511, 0.2959, 0.1511, 0.2909, 0.1561, 0.2909, 0.1561, 0.2959, 0.1511, 0.2959, 0.1511, 0.2909, 0.1561, 0.2909, 0.1561, 0.2959, 0.1511, 0.2959, 0.1511, 0.2909, 0.1561, 0.2909, 0.1561, 0.2959, 0.1511, 0.2959, 0.1511, 0.2909, 0.1561, 0.2909, 0.1561, 0.2959, 0.1511, 0.2959, 0.1511, 0.2909, 0.1561, 0.2909, 0.1561, 0.2959, 0.1511, 0.2959, 0.1511, 0.2909, 0.1561, 0.2909, 0.1561, 0.2959, 0.1511, 0.2959, 0.1511, 0.2909, 0.1561, 0.2909, 0.1561, 0.2959, 0.1511, 0.2959, 0.1511, 0.2909, 0.1561, 0.2909, 0.1561, 0.2959, 0.1511, 0.2959, 0.1511, 0.2909, 0.1561, 0.2909, 0.1561, 0.2959, 0.1511, 0.2959, 0.1511, 0.2909, 0.1561, 0.2909])
me_cube_001.use_remesh_preserve_volume = False
me_cube_001.use_remesh_preserve_attributes = False
me_cube_001.use_mirror_vertex_groups = False
me_cube_001.update()

# ---- objects
ob_skis = bpy.data.objects.new('Skis', me_cube_001)

# ---- transforms, parenting, visibility, modifiers, constraints
ob_skis.location = (-2.547, 1.254, 0.5398)
ob_skis.lineart.crease_threshold = 0.0

# ---- collection membership
col_collection_1.objects.link(ob_skis)

# ---- scene / render settings (as saved in the file)
scene.frame_start = 1; scene.frame_end = 250; scene.frame_set(0)
scene.render.engine = 'BLENDER_EEVEE_NEXT'
scene.render.resolution_percentage = 50
scene.render.dither_intensity = 0.0
scene.cycles.use_denoising = False
scene.cycles.samples = 10
scene.cycles.sampling_pattern = 'TABULATED_SOBOL'
scene.cycles.light_sampling_threshold = 0.0
scene.cycles.use_adaptive_sampling = False
scene.cycles.use_light_tree = False
scene.cycles.blur_glossy = 0.0
scene.cycles.pixel_filter_type = 'GAUSSIAN'
scene.cycles.sample_clamp_indirect = 0.0
scene.view_settings.view_transform = 'Standard'
bpy.context.view_layer.update()

# ---- added for rendering (the .blend has no active camera and no usable light): camera, sun
cam_auto = bpy.data.cameras.new('AutoCamera')
cam_auto.lens = 50.0
cam_auto.sensor_width = 36.0
cam_auto.clip_end = 1000.0
ob_auto_camera = bpy.data.objects.new('AutoCamera', cam_auto)
scene.collection.objects.link(ob_auto_camera)
ob_auto_camera.location = (17.9622, -23.2152, 17.8305)
ob_auto_camera.rotation_euler = (1.09748, -7.21219e-08, 0.694738)
scene.camera = ob_auto_camera
light_auto_sun = bpy.data.lights.new('AutoSun', 'SUN')
light_auto_sun.energy = 3.0
light_auto_sun.angle = 0.0523599
ob_auto_sun = bpy.data.objects.new('AutoSun', light_auto_sun)
scene.collection.objects.link(ob_auto_sun)
ob_auto_sun.rotation_euler = (0.872665, 0.174533, 0.523599)
bpy.context.view_layer.update()
